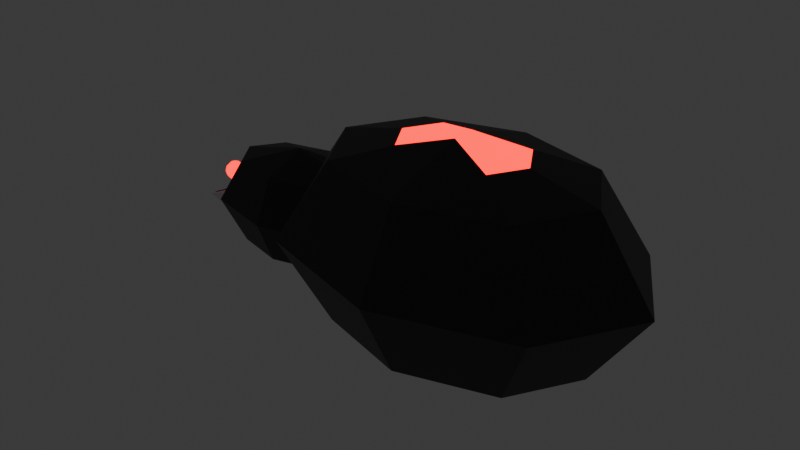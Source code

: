 # Source: Spider.blend  (saved by Blender 4.1.24; exported with 4.5.12 LTS)
import bpy
from mathutils import Matrix  # noqa: F401  (used for matrix-valued properties, if any)

bpy.ops.wm.read_factory_settings(use_empty=True)
scene = bpy.context.scene
scene.name = 'Scene'

# ---- collections
col_collection = bpy.data.collections.new('Collection'); scene.collection.children.link(col_collection)

# ---- materials (node trees are filled in below, after node groups)
mat_x = bpy.data.materials.new('Материал')
mat_x.use_transparent_shadow = False
mat_red = bpy.data.materials.new('Red')
mat_red.use_transparent_shadow = False
mat_white = bpy.data.materials.new('White')
mat_white.use_transparent_shadow = False

# ---- material node trees
mat_x.use_nodes = True; mat_x.node_tree.nodes.clear()
_N = mat_x.node_tree.nodes; _L = mat_x.node_tree.links
n0 = _N.new('ShaderNodeBsdfPrincipled'); n0.name = 'Принципиальный BSDF'; n0.location = (10, 300)
n0.inputs[0].default_value = (0.02624, 0.02624, 0.02624, 1.0)
n0.inputs[3].default_value = 1.45
n1 = _N.new('ShaderNodeOutputMaterial'); n1.name = 'Вывод материала'; n1.location = (300, 300)
_L.new(n0.outputs[0], n1.inputs[0])
n1.is_active_output = True
mat_red.use_nodes = True; mat_red.node_tree.nodes.clear()
_N = mat_red.node_tree.nodes; _L = mat_red.node_tree.links
n0 = _N.new('ShaderNodeOutputMaterial'); n0.name = 'Вывод материала'; n0.location = (638, 318)
n1 = _N.new('ShaderNodeBsdfPrincipled'); n1.name = 'Принципиальный BSDF'; n1.location = (-55, 296)
n1.inputs[0].default_value = (0.8001, 0.0, 0.0006182, 1.0)
n1.inputs[3].default_value = 1.45
n2 = _N.new('ShaderNodeAddShader'); n2.name = 'Добавляющий шейдер'; n2.location = (418, 266)
n3 = _N.new('ShaderNodeEmission'); n3.name = 'Излучение'; n3.location = (257, 148)
n3.inputs[0].default_value = (1.0, 0.0, 0.0002668, 1.0)
n3.inputs[1].default_value = 3.0
_L.new(n2.outputs[0], n0.inputs[0])
_L.new(n1.outputs[0], n2.inputs[0])
_L.new(n3.outputs[0], n2.inputs[1])
n0.is_active_output = True
mat_white.use_nodes = True; mat_white.node_tree.nodes.clear()
_N = mat_white.node_tree.nodes; _L = mat_white.node_tree.links
n0 = _N.new('ShaderNodeBsdfPrincipled'); n0.name = 'Принципиальный BSDF'; n0.location = (10, 300)
n0.inputs[3].default_value = 1.45
n1 = _N.new('ShaderNodeOutputMaterial'); n1.name = 'Вывод материала'; n1.location = (300, 300)
_L.new(n0.outputs[0], n1.inputs[0])
n1.is_active_output = True

# ---- world
world_world = bpy.data.worlds.new('World'); scene.world = world_world
world_world.use_nodes = True; world_world.node_tree.nodes.clear()
_N = world_world.node_tree.nodes; _L = world_world.node_tree.links
n0 = _N.new('ShaderNodeOutputWorld'); n0.name = 'World Output'; n0.location = (300, 300)
n1 = _N.new('ShaderNodeBackground'); n1.name = 'Background'; n1.location = (10, 300)
n1.inputs[0].default_value = (0.05088, 0.05088, 0.05088, 1.0)
_L.new(n1.outputs[0], n0.inputs[0])
n0.is_active_output = True
world_world.color = (0.05088, 0.05088, 0.05088)
world_world.use_sun_shadow = False
world_world.sun_shadow_jitter_overblur = 0.0

# ---- meshes
me_004 = bpy.data.meshes.new('Сфера.004')
me_004.from_pydata([(0.5, 0.5, 0.7071), (0.7071, 0.7071, -5.96e-08), (0.5, 0.5, -0.7071), (0.7071, -1.583e-08, 0.7071), (1.0, -1.583e-08, -5.96e-08), (0.7071, -1.583e-08, -0.7071), (0.5, -0.5, 0.7071), (0.7071, -0.7071, -5.96e-08), (0.5, -0.5, -0.7071), (1.788e-07, -0.7071, 0.7071), (1.788e-07, -1.0, -5.96e-08), (1.788e-07, -0.7071, -0.7071), (-0.5, -0.5, 0.7071), (-0.7071, -0.7071, -5.96e-08), (-0.5, -0.5, -0.7071), (1.788e-07, -1.583e-08, -1.0), (-0.7071, -1.583e-08, 0.7071), (-1.0, -1.583e-08, -5.96e-08), (-0.7071, -1.583e-08, -0.7071), (-0.5, 0.5, 0.7071), (-0.7071, 0.7071, -5.96e-08), (-0.5, 0.5, -0.7071), (1.788e-07, -1.583e-08, 1.0), (1.788e-07, 0.7071, 0.7071), (1.788e-07, 1.0, -5.96e-08), (1.788e-07, 0.7071, -0.7071), (0.78, 0.2774, 0.4314), (0.7544, 0.3196, 0.3717), (0.7451, 0.335, 0.2902), (0.7544, 0.3196, 0.2087), (0.78, 0.2774, 0.149), (0.7655, 0.2197, 0.4314), (0.7293, 0.2197, 0.3717), (0.7161, 0.2197, 0.2902), (0.7293, 0.2197, 0.2087), (0.7655, 0.2197, 0.149), (0.78, 0.1621, 0.4314), (0.7544, 0.1199, 0.3717), (0.7451, 0.1045, 0.2902), (0.7544, 0.1199, 0.2087), (0.78, 0.1621, 0.149), (0.815, 0.1382, 0.4314), (0.815, 0.07856, 0.3717), (0.815, 0.05672, 0.2902), (0.815, 0.07856, 0.2087), (0.815, 0.1382, 0.149), (0.815, 0.2197, 0.4532), (0.8499, 0.1621, 0.4314), (0.8755, 0.1199, 0.3717), (0.8849, 0.1045, 0.2902), (0.8755, 0.1199, 0.2087), (0.8499, 0.1621, 0.149), (0.815, 0.2197, 0.1272), (0.8644, 0.2197, 0.4314), (0.9006, 0.2197, 0.3717), (0.9138, 0.2197, 0.2902), (0.9006, 0.2197, 0.2087), (0.8644, 0.2197, 0.149), (0.8499, 0.2774, 0.4314), (0.8755, 0.3196, 0.3717), (0.8849, 0.335, 0.2902), (0.8755, 0.3196, 0.2087), (0.8499, 0.2774, 0.149), (0.815, 0.3012, 0.4314), (0.815, 0.3609, 0.3717), (0.815, 0.3827, 0.2902), (0.815, 0.3609, 0.2087), (0.815, 0.3012, 0.149), (0.6241, 0.5004, 0.5085), (0.6094, 0.5247, 0.4742), (0.604, 0.5336, 0.4273), (0.6094, 0.5247, 0.3804), (0.6241, 0.5004, 0.3461), (0.6158, 0.4672, 0.5085), (0.5949, 0.4672, 0.4742), (0.5873, 0.4672, 0.4273), (0.5949, 0.4672, 0.3804), (0.6158, 0.4672, 0.3461), (0.6241, 0.4341, 0.5085), (0.6094, 0.4098, 0.4742), (0.604, 0.4009, 0.4273), (0.6094, 0.4098, 0.3804), (0.6241, 0.4341, 0.3461), (0.6442, 0.4203, 0.5085), (0.6442, 0.386, 0.4742), (0.6442, 0.3734, 0.4273), (0.6442, 0.386, 0.3804), (0.6442, 0.4203, 0.3461), (0.6442, 0.4672, 0.5211), (0.6643, 0.4341, 0.5085), (0.6791, 0.4098, 0.4742), (0.6844, 0.4009, 0.4273), (0.6791, 0.4098, 0.3804), (0.6643, 0.4341, 0.3461), (0.6442, 0.4672, 0.3335), (0.6727, 0.4672, 0.5085), (0.6935, 0.4672, 0.4742), (0.7011, 0.4672, 0.4273), (0.6935, 0.4672, 0.3804), (0.6727, 0.4672, 0.3461), (0.6643, 0.5004, 0.5085), (0.6791, 0.5247, 0.4742), (0.6844, 0.5336, 0.4273), (0.6791, 0.5247, 0.3804), (0.6643, 0.5004, 0.3461), (0.6442, 0.5141, 0.5085), (0.6442, 0.5485, 0.4742), (0.6442, 0.561, 0.4273), (0.6442, 0.5485, 0.3804), (0.6442, 0.5141, 0.3461), (0.6241, -0.4703, 0.5085), (0.6094, -0.4946, 0.4742), (0.604, -0.5035, 0.4273), (0.6094, -0.4946, 0.3804), (0.6241, -0.4703, 0.3461), (0.6158, -0.4372, 0.5085), (0.5949, -0.4372, 0.4742), (0.5873, -0.4372, 0.4273), (0.5949, -0.4372, 0.3804), (0.6158, -0.4372, 0.3461), (0.6241, -0.404, 0.5085), (0.6094, -0.3797, 0.4742), (0.604, -0.3708, 0.4273), (0.6094, -0.3797, 0.3804), (0.6241, -0.404, 0.3461), (0.6442, -0.3903, 0.5085), (0.6442, -0.3559, 0.4742), (0.6442, -0.3434, 0.4273), (0.6442, -0.3559, 0.3804), (0.6442, -0.3903, 0.3461), (0.6442, -0.4372, 0.5211), (0.6643, -0.404, 0.5085), (0.6791, -0.3797, 0.4742), (0.6844, -0.3708, 0.4273), (0.6791, -0.3797, 0.3804), (0.6643, -0.404, 0.3461), (0.6442, -0.4372, 0.3335), (0.6727, -0.4372, 0.5085), (0.6935, -0.4372, 0.4742), (0.7011, -0.4372, 0.4273), (0.6935, -0.4372, 0.3804), (0.6727, -0.4372, 0.3461), (0.6643, -0.4703, 0.5085), (0.6791, -0.4946, 0.4742), (0.6844, -0.5035, 0.4273), (0.6791, -0.4946, 0.3804), (0.6643, -0.4703, 0.3461), (0.6442, -0.4841, 0.5085), (0.6442, -0.5184, 0.4742), (0.6442, -0.531, 0.4273), (0.6442, -0.5184, 0.3804), (0.6442, -0.4841, 0.3461), (0.78, -0.2473, 0.4314), (0.7544, -0.2895, 0.3717), (0.7451, -0.3049, 0.2902), (0.7544, -0.2895, 0.2087), (0.78, -0.2473, 0.149), (0.7655, -0.1897, 0.4314), (0.7293, -0.1897, 0.3717), (0.7161, -0.1897, 0.2902), (0.7293, -0.1897, 0.2087), (0.7655, -0.1897, 0.149), (0.78, -0.132, 0.4314), (0.7544, -0.08985, 0.3717), (0.7451, -0.07441, 0.2902), (0.7544, -0.08985, 0.2087), (0.78, -0.132, 0.149), (0.815, -0.1082, 0.4314), (0.815, -0.04851, 0.3717), (0.815, -0.02667, 0.2902), (0.815, -0.04851, 0.2087), (0.815, -0.1082, 0.149), (0.815, -0.1897, 0.4532), (0.8499, -0.132, 0.4314), (0.8755, -0.08985, 0.3717), (0.8849, -0.07441, 0.2902), (0.8755, -0.08985, 0.2087), (0.8499, -0.132, 0.149), (0.815, -0.1897, 0.1272), (0.8644, -0.1897, 0.4314), (0.9006, -0.1897, 0.3717), (0.9138, -0.1897, 0.2902), (0.9006, -0.1897, 0.2087), (0.8644, -0.1897, 0.149), (0.8499, -0.2473, 0.4314), (0.8755, -0.2895, 0.3717), (0.8849, -0.3049, 0.2902), (0.8755, -0.2895, 0.2087), (0.8499, -0.2473, 0.149), (0.815, -0.2712, 0.4314), (0.815, -0.3308, 0.3717), (0.815, -0.3527, 0.2902), (0.815, -0.3308, 0.2087), (0.815, -0.2712, 0.149)], [], [(25, 24, 1, 2), (23, 22, 0), (15, 25, 2), (24, 23, 0, 1), (2, 1, 4, 5), (0, 22, 3), (15, 2, 5), (1, 0, 3, 4), (5, 4, 7, 8), (3, 22, 6), (15, 5, 8), (4, 3, 6, 7), (8, 7, 10, 11), (6, 22, 9), (15, 8, 11), (7, 6, 9, 10), (10, 9, 12, 13), (11, 10, 13, 14), (9, 22, 12), (15, 11, 14), (15, 14, 18), (13, 12, 16, 17), (14, 13, 17, 18), (12, 22, 16), (15, 18, 21), (17, 16, 19, 20), (18, 17, 20, 21), (16, 22, 19), (15, 21, 25), (20, 19, 23, 24), (21, 20, 24, 25), (19, 22, 23), (67, 66, 29, 30), (65, 64, 27, 28), (63, 46, 26), (52, 67, 30), (66, 65, 28, 29), (64, 63, 26, 27), (26, 46, 31), (52, 30, 35), (29, 28, 33, 34), (27, 26, 31, 32), (30, 29, 34, 35), (28, 27, 32, 33), (52, 35, 40), (34, 33, 38, 39), (32, 31, 36, 37), (35, 34, 39, 40), (33, 32, 37, 38), (31, 46, 36), (52, 40, 45), (39, 38, 43, 44), (37, 36, 41, 42), (40, 39, 44, 45), (38, 37, 42, 43), (36, 46, 41), (52, 45, 51), (44, 43, 49, 50), (42, 41, 47, 48), (45, 44, 50, 51), (43, 42, 48, 49), (41, 46, 47), (50, 49, 55, 56), (48, 47, 53, 54), (51, 50, 56, 57), (49, 48, 54, 55), (47, 46, 53), (52, 51, 57), (54, 53, 58, 59), (57, 56, 61, 62), (55, 54, 59, 60), (53, 46, 58), (52, 57, 62), (56, 55, 60, 61), (62, 61, 66, 67), (60, 59, 64, 65), (58, 46, 63), (52, 62, 67), (61, 60, 65, 66), (59, 58, 63, 64), (109, 108, 71, 72), (107, 106, 69, 70), (105, 88, 68), (94, 109, 72), (108, 107, 70, 71), (106, 105, 68, 69), (68, 88, 73), (94, 72, 77), (71, 70, 75, 76), (69, 68, 73, 74), (72, 71, 76, 77), (70, 69, 74, 75), (94, 77, 82), (76, 75, 80, 81), (74, 73, 78, 79), (77, 76, 81, 82), (75, 74, 79, 80), (73, 88, 78), (94, 82, 87), (81, 80, 85, 86), (79, 78, 83, 84), (82, 81, 86, 87), (80, 79, 84, 85), (78, 88, 83), (94, 87, 93), (86, 85, 91, 92), (84, 83, 89, 90), (87, 86, 92, 93), (85, 84, 90, 91), (83, 88, 89), (92, 91, 97, 98), (90, 89, 95, 96), (93, 92, 98, 99), (91, 90, 96, 97), (89, 88, 95), (94, 93, 99), (96, 95, 100, 101), (99, 98, 103, 104), (97, 96, 101, 102), (95, 88, 100), (94, 99, 104), (98, 97, 102, 103), (104, 103, 108, 109), (102, 101, 106, 107), (100, 88, 105), (94, 104, 109), (103, 102, 107, 108), (101, 100, 105, 106), (151, 150, 113, 114), (149, 148, 111, 112), (147, 130, 110), (136, 151, 114), (150, 149, 112, 113), (148, 147, 110, 111), (110, 130, 115), (136, 114, 119), (113, 112, 117, 118), (111, 110, 115, 116), (114, 113, 118, 119), (112, 111, 116, 117), (136, 119, 124), (118, 117, 122, 123), (116, 115, 120, 121), (119, 118, 123, 124), (117, 116, 121, 122), (115, 130, 120), (136, 124, 129), (123, 122, 127, 128), (121, 120, 125, 126), (124, 123, 128, 129), (122, 121, 126, 127), (120, 130, 125), (136, 129, 135), (128, 127, 133, 134), (126, 125, 131, 132), (129, 128, 134, 135), (127, 126, 132, 133), (125, 130, 131), (134, 133, 139, 140), (132, 131, 137, 138), (135, 134, 140, 141), (133, 132, 138, 139), (131, 130, 137), (136, 135, 141), (138, 137, 142, 143), (141, 140, 145, 146), (139, 138, 143, 144), (137, 130, 142), (136, 141, 146), (140, 139, 144, 145), (146, 145, 150, 151), (144, 143, 148, 149), (142, 130, 147), (136, 146, 151), (145, 144, 149, 150), (143, 142, 147, 148), (193, 192, 155, 156), (191, 190, 153, 154), (189, 172, 152), (178, 193, 156), (192, 191, 154, 155), (190, 189, 152, 153), (152, 172, 157), (178, 156, 161), (155, 154, 159, 160), (153, 152, 157, 158), (156, 155, 160, 161), (154, 153, 158, 159), (178, 161, 166), (160, 159, 164, 165), (158, 157, 162, 163), (161, 160, 165, 166), (159, 158, 163, 164), (157, 172, 162), (178, 166, 171), (165, 164, 169, 170), (163, 162, 167, 168), (166, 165, 170, 171), (164, 163, 168, 169), (162, 172, 167), (178, 171, 177), (170, 169, 175, 176), (168, 167, 173, 174), (171, 170, 176, 177), (169, 168, 174, 175), (167, 172, 173), (176, 175, 181, 182), (174, 173, 179, 180), (177, 176, 182, 183), (175, 174, 180, 181), (173, 172, 179), (178, 177, 183), (180, 179, 184, 185), (183, 182, 187, 188), (181, 180, 185, 186), (179, 172, 184), (178, 183, 188), (182, 181, 186, 187), (188, 187, 192, 193), (186, 185, 190, 191), (184, 172, 189), (178, 188, 193), (187, 186, 191, 192), (185, 184, 189, 190)])
me_004.polygons.foreach_set('material_index', [0, 0, 0, 0, 0, 0, 0, 0, 0, 0, 0, 0, 0, 0, 0, 0, 0, 0, 0, 0, 0, 0, 0, 0, 0, 0, 0, 0, 0, 0, 0, 0, 1, 1, 1, 1, 1, 1, 1, 1, 1, 1, 1, 1, 1, 1, 1, 1, 1, 1, 1, 1, 1, 1, 1, 1, 1, 1, 1, 1, 1, 1, 1, 1, 1, 1, 1, 1, 1, 1, 1, 1, 1, 1, 1, 1, 1, 1, 1, 1, 1, 1, 1, 1, 1, 1, 1, 1, 1, 1, 1, 1, 1, 1, 1, 1, 1, 1, 1, 1, 1, 1, 1, 1, 1, 1, 1, 1, 1, 1, 1, 1, 1, 1, 1, 1, 1, 1, 1, 1, 1, 1, 1, 1, 1, 1, 1, 1, 1, 1, 1, 1, 1, 1, 1, 1, 1, 1, 1, 1, 1, 1, 1, 1, 1, 1, 1, 1, 1, 1, 1, 1, 1, 1, 1, 1, 1, 1, 1, 1, 1, 1, 1, 1, 1, 1, 1, 1, 1, 1, 1, 1, 1, 1, 1, 1, 1, 1, 1, 1, 1, 1, 1, 1, 1, 1, 1, 1, 1, 1, 1, 1, 1, 1, 1, 1, 1, 1, 1, 1, 1, 1, 1, 1, 1, 1, 1, 1, 1, 1, 1, 1, 1, 1, 1, 1, 1, 1, 1, 1, 1, 1, 1, 1])
_uv = me_004.uv_layers.new(name='UVКарта')
_uv.uv.foreach_set('vector', [0.75, 0.25, 0.75, 0.5, 0.625, 0.5, 0.625, 0.25, 0.75, 0.75, 0.6875, 1.0, 0.625, 0.75, 0.6875, 0.0, 0.75, 0.25, 0.625, 0.25, 0.75, 0.5, 0.75, 0.75, 0.625, 0.75, 0.625, 0.5, 0.625, 0.25, 0.625, 0.5, 0.5, 0.5, 0.5, 0.25, 0.625, 0.75, 0.5625, 1.0, 0.5, 0.75, 0.5625, 0.0, 0.625, 0.25, 0.5, 0.25, 0.625, 0.5, 0.625, 0.75, 0.5, 0.75, 0.5, 0.5, 0.5, 0.25, 0.5, 0.5, 0.375, 0.5, 0.375, 0.25, 0.5, 0.75, 0.4375, 1.0, 0.375, 0.75, 0.4375, 0.0, 0.5, 0.25, 0.375, 0.25, 0.5, 0.5, 0.5, 0.75, 0.375, 0.75, 0.375, 0.5, 0.375, 0.25, 0.375, 0.5, 0.25, 0.5, 0.25, 0.25, 0.375, 0.75, 0.3125, 1.0, 0.25, 0.75, 0.3125, 0.0, 0.375, 0.25, 0.25, 0.25, 0.375, 0.5, 0.375, 0.75, 0.25, 0.75, 0.25, 0.5, 0.25, 0.5, 0.25, 0.75, 0.125, 0.75, 0.125, 0.5, 0.25, 0.25, 0.25, 0.5, 0.125, 0.5, 0.125, 0.25, 0.25, 0.75, 0.1875, 1.0, 0.125, 0.75, 0.1875, 0.0, 0.25, 0.25, 0.125, 0.25, 0.0625, 0.0, 0.125, 0.25, 0.0, 0.25, 0.125, 0.5, 0.125, 0.75, 0.0, 0.75, 0.0, 0.5, 0.125, 0.25, 0.125, 0.5, 0.0, 0.5, 0.0, 0.25, 0.125, 0.75, 0.0625, 1.0, 0.0, 0.75, 0.9375, 0.0, 1.0, 0.25, 0.875, 0.25, 1.0, 0.5, 1.0, 0.75, 0.875, 0.75, 0.875, 0.5, 1.0, 0.25, 1.0, 0.5, 0.875, 0.5, 0.875, 0.25, 1.0, 0.75, 0.9375, 1.0, 0.875, 0.75, 0.8125, 0.0, 0.875, 0.25, 0.75, 0.25, 0.875, 0.5, 0.875, 0.75, 0.75, 0.75, 0.75, 0.5, 0.875, 0.25, 0.875, 0.5, 0.75, 0.5, 0.75, 0.25, 0.875, 0.75, 0.8125, 1.0, 0.75, 0.75, 0.75, 0.1667, 0.75, 0.3333, 0.625, 0.3333, 0.625, 0.1667, 0.75, 0.5, 0.75, 0.6667, 0.625, 0.6667, 0.625, 0.5, 0.75, 0.8333, 0.6875, 1.0, 0.625, 0.8333, 0.6875, 0.0, 0.75, 0.1667, 0.625, 0.1667, 0.75, 0.3333, 0.75, 0.5, 0.625, 0.5, 0.625, 0.3333, 0.75, 0.6667, 0.75, 0.8333, 0.625, 0.8333, 0.625, 0.6667, 0.625, 0.8333, 0.5625, 1.0, 0.5, 0.8333, 0.5625, 0.0, 0.625, 0.1667, 0.5, 0.1667, 0.625, 0.3333, 0.625, 0.5, 0.5, 0.5, 0.5, 0.3333, 0.625, 0.6667, 0.625, 0.8333, 0.5, 0.8333, 0.5, 0.6667, 0.625, 0.1667, 0.625, 0.3333, 0.5, 0.3333, 0.5, 0.1667, 0.625, 0.5, 0.625, 0.6667, 0.5, 0.6667, 0.5, 0.5, 0.4375, 0.0, 0.5, 0.1667, 0.375, 0.1667, 0.5, 0.3333, 0.5, 0.5, 0.375, 0.5, 0.375, 0.3333, 0.5, 0.6667, 0.5, 0.8333, 0.375, 0.8333, 0.375, 0.6667, 0.5, 0.1667, 0.5, 0.3333, 0.375, 0.3333, 0.375, 0.1667, 0.5, 0.5, 0.5, 0.6667, 0.375, 0.6667, 0.375, 0.5, 0.5, 0.8333, 0.4375, 1.0, 0.375, 0.8333, 0.3125, 0.0, 0.375, 0.1667, 0.25, 0.1667, 0.375, 0.3333, 0.375, 0.5, 0.25, 0.5, 0.25, 0.3333, 0.375, 0.6667, 0.375, 0.8333, 0.25, 0.8333, 0.25, 0.6667, 0.375, 0.1667, 0.375, 0.3333, 0.25, 0.3333, 0.25, 0.1667, 0.375, 0.5, 0.375, 0.6667, 0.25, 0.6667, 0.25, 0.5, 0.375, 0.8333, 0.3125, 1.0, 0.25, 0.8333, 0.1875, 0.0, 0.25, 0.1667, 0.125, 0.1667, 0.25, 0.3333, 0.25, 0.5, 0.125, 0.5, 0.125, 0.3333, 0.25, 0.6667, 0.25, 0.8333, 0.125, 0.8333, 0.125, 0.6667, 0.25, 0.1667, 0.25, 0.3333, 0.125, 0.3333, 0.125, 0.1667, 0.25, 0.5, 0.25, 0.6667, 0.125, 0.6667, 0.125, 0.5, 0.25, 0.8333, 0.1875, 1.0, 0.125, 0.8333, 0.125, 0.3333, 0.125, 0.5, 0.0, 0.5, 0.0, 0.3333, 0.125, 0.6667, 0.125, 0.8333, 0.0, 0.8333, 0.0, 0.6667, 0.125, 0.1667, 0.125, 0.3333, 0.0, 0.3333, 0.0, 0.1667, 0.125, 0.5, 0.125, 0.6667, 0.0, 0.6667, 0.0, 0.5, 0.125, 0.8333, 0.0625, 1.0, 0.0, 0.8333, 0.0625, 0.0, 0.125, 0.1667, 0.0, 0.1667, 1.0, 0.6667, 1.0, 0.8333, 0.875, 0.8333, 0.875, 0.6667, 1.0, 0.1667, 1.0, 0.3333, 0.875, 0.3333, 0.875, 0.1667, 1.0, 0.5, 1.0, 0.6667, 0.875, 0.6667, 0.875, 0.5, 1.0, 0.8333, 0.9375, 1.0, 0.875, 0.8333, 0.9375, 0.0, 1.0, 0.1667, 0.875, 0.1667, 1.0, 0.3333, 1.0, 0.5, 0.875, 0.5, 0.875, 0.3333, 0.875, 0.1667, 0.875, 0.3333, 0.75, 0.3333, 0.75, 0.1667, 0.875, 0.5, 0.875, 0.6667, 0.75, 0.6667, 0.75, 0.5, 0.875, 0.8333, 0.8125, 1.0, 0.75, 0.8333, 0.8125, 0.0, 0.875, 0.1667, 0.75, 0.1667, 0.875, 0.3333, 0.875, 0.5, 0.75, 0.5, 0.75, 0.3333, 0.875, 0.6667, 0.875, 0.8333, 0.75, 0.8333, 0.75, 0.6667, 0.75, 0.1667, 0.75, 0.3333, 0.625, 0.3333, 0.625, 0.1667, 0.75, 0.5, 0.75, 0.6667, 0.625, 0.6667, 0.625, 0.5, 0.75, 0.8333, 0.6875, 1.0, 0.625, 0.8333, 0.6875, 0.0, 0.75, 0.1667, 0.625, 0.1667, 0.75, 0.3333, 0.75, 0.5, 0.625, 0.5, 0.625, 0.3333, 0.75, 0.6667, 0.75, 0.8333, 0.625, 0.8333, 0.625, 0.6667, 0.625, 0.8333, 0.5625, 1.0, 0.5, 0.8333, 0.5625, 0.0, 0.625, 0.1667, 0.5, 0.1667, 0.625, 0.3333, 0.625, 0.5, 0.5, 0.5, 0.5, 0.3333, 0.625, 0.6667, 0.625, 0.8333, 0.5, 0.8333, 0.5, 0.6667, 0.625, 0.1667, 0.625, 0.3333, 0.5, 0.3333, 0.5, 0.1667, 0.625, 0.5, 0.625, 0.6667, 0.5, 0.6667, 0.5, 0.5, 0.4375, 0.0, 0.5, 0.1667, 0.375, 0.1667, 0.5, 0.3333, 0.5, 0.5, 0.375, 0.5, 0.375, 0.3333, 0.5, 0.6667, 0.5, 0.8333, 0.375, 0.8333, 0.375, 0.6667, 0.5, 0.1667, 0.5, 0.3333, 0.375, 0.3333, 0.375, 0.1667, 0.5, 0.5, 0.5, 0.6667, 0.375, 0.6667, 0.375, 0.5, 0.5, 0.8333, 0.4375, 1.0, 0.375, 0.8333, 0.3125, 0.0, 0.375, 0.1667, 0.25, 0.1667, 0.375, 0.3333, 0.375, 0.5, 0.25, 0.5, 0.25, 0.3333, 0.375, 0.6667, 0.375, 0.8333, 0.25, 0.8333, 0.25, 0.6667, 0.375, 0.1667, 0.375, 0.3333, 0.25, 0.3333, 0.25, 0.1667, 0.375, 0.5, 0.375, 0.6667, 0.25, 0.6667, 0.25, 0.5, 0.375, 0.8333, 0.3125, 1.0, 0.25, 0.8333, 0.1875, 0.0, 0.25, 0.1667, 0.125, 0.1667, 0.25, 0.3333, 0.25, 0.5, 0.125, 0.5, 0.125, 0.3333, 0.25, 0.6667, 0.25, 0.8333, 0.125, 0.8333, 0.125, 0.6667, 0.25, 0.1667, 0.25, 0.3333, 0.125, 0.3333, 0.125, 0.1667, 0.25, 0.5, 0.25, 0.6667, 0.125, 0.6667, 0.125, 0.5, 0.25, 0.8333, 0.1875, 1.0, 0.125, 0.8333, 0.125, 0.3333, 0.125, 0.5, 0.0, 0.5, 0.0, 0.3333, 0.125, 0.6667, 0.125, 0.8333, 0.0, 0.8333, 0.0, 0.6667, 0.125, 0.1667, 0.125, 0.3333, 0.0, 0.3333, 0.0, 0.1667, 0.125, 0.5, 0.125, 0.6667, 0.0, 0.6667, 0.0, 0.5, 0.125, 0.8333, 0.0625, 1.0, 0.0, 0.8333, 0.0625, 0.0, 0.125, 0.1667, 0.0, 0.1667, 1.0, 0.6667, 1.0, 0.8333, 0.875, 0.8333, 0.875, 0.6667, 1.0, 0.1667, 1.0, 0.3333, 0.875, 0.3333, 0.875, 0.1667, 1.0, 0.5, 1.0, 0.6667, 0.875, 0.6667, 0.875, 0.5, 1.0, 0.8333, 0.9375, 1.0, 0.875, 0.8333, 0.9375, 0.0, 1.0, 0.1667, 0.875, 0.1667, 1.0, 0.3333, 1.0, 0.5, 0.875, 0.5, 0.875, 0.3333, 0.875, 0.1667, 0.875, 0.3333, 0.75, 0.3333, 0.75, 0.1667, 0.875, 0.5, 0.875, 0.6667, 0.75, 0.6667, 0.75, 0.5, 0.875, 0.8333, 0.8125, 1.0, 0.75, 0.8333, 0.8125, 0.0, 0.875, 0.1667, 0.75, 0.1667, 0.875, 0.3333, 0.875, 0.5, 0.75, 0.5, 0.75, 0.3333, 0.875, 0.6667, 0.875, 0.8333, 0.75, 0.8333, 0.75, 0.6667, 0.75, 0.1667, 0.75, 0.3333, 0.625, 0.3333, 0.625, 0.1667, 0.75, 0.5, 0.75, 0.6667, 0.625, 0.6667, 0.625, 0.5, 0.75, 0.8333, 0.6875, 1.0, 0.625, 0.8333, 0.6875, 0.0, 0.75, 0.1667, 0.625, 0.1667, 0.75, 0.3333, 0.75, 0.5, 0.625, 0.5, 0.625, 0.3333, 0.75, 0.6667, 0.75, 0.8333, 0.625, 0.8333, 0.625, 0.6667, 0.625, 0.8333, 0.5625, 1.0, 0.5, 0.8333, 0.5625, 0.0, 0.625, 0.1667, 0.5, 0.1667, 0.625, 0.3333, 0.625, 0.5, 0.5, 0.5, 0.5, 0.3333, 0.625, 0.6667, 0.625, 0.8333, 0.5, 0.8333, 0.5, 0.6667, 0.625, 0.1667, 0.625, 0.3333, 0.5, 0.3333, 0.5, 0.1667, 0.625, 0.5, 0.625, 0.6667, 0.5, 0.6667, 0.5, 0.5, 0.4375, 0.0, 0.5, 0.1667, 0.375, 0.1667, 0.5, 0.3333, 0.5, 0.5, 0.375, 0.5, 0.375, 0.3333, 0.5, 0.6667, 0.5, 0.8333, 0.375, 0.8333, 0.375, 0.6667, 0.5, 0.1667, 0.5, 0.3333, 0.375, 0.3333, 0.375, 0.1667, 0.5, 0.5, 0.5, 0.6667, 0.375, 0.6667, 0.375, 0.5, 0.5, 0.8333, 0.4375, 1.0, 0.375, 0.8333, 0.3125, 0.0, 0.375, 0.1667, 0.25, 0.1667, 0.375, 0.3333, 0.375, 0.5, 0.25, 0.5, 0.25, 0.3333, 0.375, 0.6667, 0.375, 0.8333, 0.25, 0.8333, 0.25, 0.6667, 0.375, 0.1667, 0.375, 0.3333, 0.25, 0.3333, 0.25, 0.1667, 0.375, 0.5, 0.375, 0.6667, 0.25, 0.6667, 0.25, 0.5, 0.375, 0.8333, 0.3125, 1.0, 0.25, 0.8333, 0.1875, 0.0, 0.25, 0.1667, 0.125, 0.1667, 0.25, 0.3333, 0.25, 0.5, 0.125, 0.5, 0.125, 0.3333, 0.25, 0.6667, 0.25, 0.8333, 0.125, 0.8333, 0.125, 0.6667, 0.25, 0.1667, 0.25, 0.3333, 0.125, 0.3333, 0.125, 0.1667, 0.25, 0.5, 0.25, 0.6667, 0.125, 0.6667, 0.125, 0.5, 0.25, 0.8333, 0.1875, 1.0, 0.125, 0.8333, 0.125, 0.3333, 0.125, 0.5, 0.0, 0.5, 0.0, 0.3333, 0.125, 0.6667, 0.125, 0.8333, 0.0, 0.8333, 0.0, 0.6667, 0.125, 0.1667, 0.125, 0.3333, 0.0, 0.3333, 0.0, 0.1667, 0.125, 0.5, 0.125, 0.6667, 0.0, 0.6667, 0.0, 0.5, 0.125, 0.8333, 0.0625, 1.0, 0.0, 0.8333, 0.0625, 0.0, 0.125, 0.1667, 0.0, 0.1667, 1.0, 0.6667, 1.0, 0.8333, 0.875, 0.8333, 0.875, 0.6667, 1.0, 0.1667, 1.0, 0.3333, 0.875, 0.3333, 0.875, 0.1667, 1.0, 0.5, 1.0, 0.6667, 0.875, 0.6667, 0.875, 0.5, 1.0, 0.8333, 0.9375, 1.0, 0.875, 0.8333, 0.9375, 0.0, 1.0, 0.1667, 0.875, 0.1667, 1.0, 0.3333, 1.0, 0.5, 0.875, 0.5, 0.875, 0.3333, 0.875, 0.1667, 0.875, 0.3333, 0.75, 0.3333, 0.75, 0.1667, 0.875, 0.5, 0.875, 0.6667, 0.75, 0.6667, 0.75, 0.5, 0.875, 0.8333, 0.8125, 1.0, 0.75, 0.8333, 0.8125, 0.0, 0.875, 0.1667, 0.75, 0.1667, 0.875, 0.3333, 0.875, 0.5, 0.75, 0.5, 0.75, 0.3333, 0.875, 0.6667, 0.875, 0.8333, 0.75, 0.8333, 0.75, 0.6667, 0.75, 0.1667, 0.75, 0.3333, 0.625, 0.3333, 0.625, 0.1667, 0.75, 0.5, 0.75, 0.6667, 0.625, 0.6667, 0.625, 0.5, 0.75, 0.8333, 0.6875, 1.0, 0.625, 0.8333, 0.6875, 0.0, 0.75, 0.1667, 0.625, 0.1667, 0.75, 0.3333, 0.75, 0.5, 0.625, 0.5, 0.625, 0.3333, 0.75, 0.6667, 0.75, 0.8333, 0.625, 0.8333, 0.625, 0.6667, 0.625, 0.8333, 0.5625, 1.0, 0.5, 0.8333, 0.5625, 0.0, 0.625, 0.1667, 0.5, 0.1667, 0.625, 0.3333, 0.625, 0.5, 0.5, 0.5, 0.5, 0.3333, 0.625, 0.6667, 0.625, 0.8333, 0.5, 0.8333, 0.5, 0.6667, 0.625, 0.1667, 0.625, 0.3333, 0.5, 0.3333, 0.5, 0.1667, 0.625, 0.5, 0.625, 0.6667, 0.5, 0.6667, 0.5, 0.5, 0.4375, 0.0, 0.5, 0.1667, 0.375, 0.1667, 0.5, 0.3333, 0.5, 0.5, 0.375, 0.5, 0.375, 0.3333, 0.5, 0.6667, 0.5, 0.8333, 0.375, 0.8333, 0.375, 0.6667, 0.5, 0.1667, 0.5, 0.3333, 0.375, 0.3333, 0.375, 0.1667, 0.5, 0.5, 0.5, 0.6667, 0.375, 0.6667, 0.375, 0.5, 0.5, 0.8333, 0.4375, 1.0, 0.375, 0.8333, 0.3125, 0.0, 0.375, 0.1667, 0.25, 0.1667, 0.375, 0.3333, 0.375, 0.5, 0.25, 0.5, 0.25, 0.3333, 0.375, 0.6667, 0.375, 0.8333, 0.25, 0.8333, 0.25, 0.6667, 0.375, 0.1667, 0.375, 0.3333, 0.25, 0.3333, 0.25, 0.1667, 0.375, 0.5, 0.375, 0.6667, 0.25, 0.6667, 0.25, 0.5, 0.375, 0.8333, 0.3125, 1.0, 0.25, 0.8333, 0.1875, 0.0, 0.25, 0.1667, 0.125, 0.1667, 0.25, 0.3333, 0.25, 0.5, 0.125, 0.5, 0.125, 0.3333, 0.25, 0.6667, 0.25, 0.8333, 0.125, 0.8333, 0.125, 0.6667, 0.25, 0.1667, 0.25, 0.3333, 0.125, 0.3333, 0.125, 0.1667, 0.25, 0.5, 0.25, 0.6667, 0.125, 0.6667, 0.125, 0.5, 0.25, 0.8333, 0.1875, 1.0, 0.125, 0.8333, 0.125, 0.3333, 0.125, 0.5, 0.0, 0.5, 0.0, 0.3333, 0.125, 0.6667, 0.125, 0.8333, 0.0, 0.8333, 0.0, 0.6667, 0.125, 0.1667, 0.125, 0.3333, 0.0, 0.3333, 0.0, 0.1667, 0.125, 0.5, 0.125, 0.6667, 0.0, 0.6667, 0.0, 0.5, 0.125, 0.8333, 0.0625, 1.0, 0.0, 0.8333, 0.0625, 0.0, 0.125, 0.1667, 0.0, 0.1667, 1.0, 0.6667, 1.0, 0.8333, 0.875, 0.8333, 0.875, 0.6667, 1.0, 0.1667, 1.0, 0.3333, 0.875, 0.3333, 0.875, 0.1667, 1.0, 0.5, 1.0, 0.6667, 0.875, 0.6667, 0.875, 0.5, 1.0, 0.8333, 0.9375, 1.0, 0.875, 0.8333, 0.9375, 0.0, 1.0, 0.1667, 0.875, 0.1667, 1.0, 0.3333, 1.0, 0.5, 0.875, 0.5, 0.875, 0.3333, 0.875, 0.1667, 0.875, 0.3333, 0.75, 0.3333, 0.75, 0.1667, 0.875, 0.5, 0.875, 0.6667, 0.75, 0.6667, 0.75, 0.5, 0.875, 0.8333, 0.8125, 1.0, 0.75, 0.8333, 0.8125, 0.0, 0.875, 0.1667, 0.75, 0.1667, 0.875, 0.3333, 0.875, 0.5, 0.75, 0.5, 0.75, 0.3333, 0.875, 0.6667, 0.875, 0.8333, 0.75, 0.8333, 0.75, 0.6667])
me_004.materials.append(mat_x)
me_004.materials.append(mat_red)
me_004.materials.append(mat_white)
me_004.update()
me_002 = bpy.data.meshes.new('Сфера.002')
me_002.from_pydata([(0.5148, 0.2226, -0.2584), (-0.2075, 0.1423, -0.1221), (-0.1429, 0.1423, 0.2527), (-0.2075, -0.2474, -0.1221), (-0.1429, -0.2474, 0.2527), (0.186, -0.01238, -0.00286)], [], [(0, 5, 4, 3), (3, 4, 2, 1), (1, 2, 0), (0, 3, 1), (4, 5, 0, 2)])
me_002.polygons.foreach_set('material_index', [2, 2, 2, 2, 2])
_uv = me_002.uv_layers.new(name='UVКарта')
_uv.uv.foreach_set('vector', [0.625, 0.25, 0.625, 0.375, 0.625, 0.5, 0.375, 0.5, 0.375, 0.5, 0.625, 0.5, 0.625, 0.75, 0.375, 0.75, 0.375, 0.75, 0.625, 0.75, 0.375, 1.0, 0.125, 0.5, 0.375, 0.5, 0.375, 0.75, 0.625, 0.5, 0.75, 0.625, 0.875, 0.75, 0.625, 0.75])
me_002.materials.append(mat_x)
me_002.materials.append(mat_red)
me_002.materials.append(mat_white)
me_002.update()
me_003 = bpy.data.meshes.new('Сфера.003')
me_003.from_pydata([(0.5148, -0.2226, -0.2584), (-0.2075, -0.1423, -0.1221), (-0.1429, -0.1423, 0.2527), (-0.2075, 0.2474, -0.1221), (-0.1429, 0.2474, 0.2527), (0.186, 0.01238, -0.00286)], [], [(0, 5, 4, 3), (3, 4, 2, 1), (1, 2, 0), (0, 3, 1), (4, 5, 0, 2)])
me_003.polygons.foreach_set('material_index', [2, 2, 0, 2, 2])
_uv = me_003.uv_layers.new(name='UVКарта')
_uv.uv.foreach_set('vector', [0.625, 0.25, 0.625, 0.375, 0.625, 0.5, 0.375, 0.5, 0.375, 0.5, 0.625, 0.5, 0.625, 0.75, 0.375, 0.75, 0.375, 0.75, 0.625, 0.75, 0.375, 1.0, 0.125, 0.5, 0.375, 0.5, 0.375, 0.75, 0.625, 0.5, 0.75, 0.625, 0.875, 0.75, 0.625, 0.75])
me_003.materials.append(mat_x)
me_003.materials.append(mat_red)
me_003.materials.append(mat_white)
me_003.update()
me_005 = bpy.data.meshes.new('Сфера.005')
me_005.from_pydata([(-0.9438, 1.101, 1.61), (-1.335, 1.557, 0.3047), (-0.9438, 1.101, -1.001), (-1.335, 5.409e-12, 1.61), (-1.888, 5.409e-12, 0.3047), (-1.335, 5.409e-12, -1.001), (-0.9438, -1.101, 1.61), (-1.335, -1.557, 0.3047), (-0.9438, -1.101, -1.001), (1.421e-14, -1.557, 1.61), (1.421e-14, -2.201, 0.3047), (1.421e-14, -1.557, -1.001), (0.9438, -1.101, 1.61), (1.335, -1.557, 0.3047), (0.9438, -1.101, -1.001), (1.421e-14, 5.409e-12, -1.541), (1.335, 5.409e-12, 1.61), (1.888, 5.409e-12, 0.3047), (1.335, 5.409e-12, -1.001), (0.9438, 1.101, 1.61), (1.335, 1.557, 0.3047), (0.9438, 1.101, -1.001), (1.421e-14, 5.409e-12, 2.151), (1.421e-14, 1.557, 1.61), (1.421e-14, 2.201, 0.3047), (1.421e-14, 1.557, -1.001), (-0.4719, 0.5503, 1.88), (1.421e-14, 0.1892, 2.085), (1.421e-14, -0.2058, 2.079), (0.6674, 5.409e-12, 1.88), (-0.6674, 5.409e-12, 1.88), (0.4719, -0.5503, 1.88), (0.4719, 0.5503, 1.88), (-0.4719, -0.5503, 1.88)], [], [(25, 24, 1, 2), (23, 27, 26, 0), (15, 25, 2), (24, 23, 0, 1), (2, 1, 4, 5), (0, 26, 30, 3), (15, 2, 5), (1, 0, 3, 4), (5, 4, 7, 8), (3, 30, 33, 6), (15, 5, 8), (4, 3, 6, 7), (8, 7, 10, 11), (6, 33, 28, 9), (15, 8, 11), (7, 6, 9, 10), (11, 10, 13, 14), (9, 28, 31, 12), (15, 11, 14), (10, 9, 12, 13), (13, 12, 16, 17), (14, 13, 17, 18), (12, 31, 29, 16), (15, 14, 18), (15, 18, 21), (17, 16, 19, 20), (18, 17, 20, 21), (16, 29, 32, 19), (15, 21, 25), (20, 19, 23, 24), (21, 20, 24, 25), (19, 32, 27, 23), (29, 31, 22), (33, 30, 22), (28, 33, 22), (32, 29, 22), (31, 28, 22), (30, 26, 22), (27, 32, 22), (26, 27, 22)])
me_005.polygons.foreach_set('material_index', [0, 0, 0, 0, 0, 0, 0, 0, 0, 0, 0, 0, 0, 0, 0, 0, 0, 0, 0, 0, 0, 0, 0, 0, 0, 0, 0, 0, 0, 0, 0, 0, 1, 1, 1, 1, 1, 1, 1, 1])
_uv = me_005.uv_layers.new(name='UVКарта')
_uv.uv.foreach_set('vector', [0.75, 0.25, 0.75, 0.5, 0.625, 0.5, 0.625, 0.25, 0.75, 0.75, 0.6951, 0.9696, 0.6562, 0.875, 0.625, 0.75, 0.6875, 0.0, 0.75, 0.25, 0.625, 0.25, 0.75, 0.5, 0.75, 0.75, 0.625, 0.75, 0.625, 0.5, 0.625, 0.25, 0.625, 0.5, 0.5, 0.5, 0.5, 0.25, 0.625, 0.75, 0.5938, 0.875, 0.5312, 0.875, 0.5, 0.75, 0.5625, 0.0, 0.625, 0.25, 0.5, 0.25, 0.625, 0.5, 0.625, 0.75, 0.5, 0.75, 0.5, 0.5, 0.5, 0.25, 0.5, 0.5, 0.375, 0.5, 0.375, 0.25, 0.5, 0.75, 0.4688, 0.875, 0.4062, 0.875, 0.375, 0.75, 0.4375, 0.0, 0.5, 0.25, 0.375, 0.25, 0.5, 0.5, 0.5, 0.75, 0.375, 0.75, 0.375, 0.5, 0.375, 0.25, 0.375, 0.5, 0.25, 0.5, 0.25, 0.25, 0.375, 0.75, 0.3438, 0.875, 0.3042, 0.9669, 0.25, 0.75, 0.3125, 0.0, 0.375, 0.25, 0.25, 0.25, 0.375, 0.5, 0.375, 0.75, 0.25, 0.75, 0.25, 0.5, 0.25, 0.25, 0.25, 0.5, 0.125, 0.5, 0.125, 0.25, 0.25, 0.75, 0.1958, 0.9669, 0.1562, 0.875, 0.125, 0.75, 0.1875, 0.0, 0.25, 0.25, 0.125, 0.25, 0.25, 0.5, 0.25, 0.75, 0.125, 0.75, 0.125, 0.5, 0.125, 0.5, 0.125, 0.75, 0.0, 0.75, 0.0, 0.5, 0.125, 0.25, 0.125, 0.5, 0.0, 0.5, 0.0, 0.25, 0.125, 0.75, 0.09375, 0.875, 0.03125, 0.875, 0.0, 0.75, 0.0625, 0.0, 0.125, 0.25, 0.0, 0.25, 0.9375, 0.0, 1.0, 0.25, 0.875, 0.25, 1.0, 0.5, 1.0, 0.75, 0.875, 0.75, 0.875, 0.5, 1.0, 0.25, 1.0, 0.5, 0.875, 0.5, 0.875, 0.25, 1.0, 0.75, 0.9688, 0.875, 0.9062, 0.875, 0.875, 0.75, 0.8125, 0.0, 0.875, 0.25, 0.75, 0.25, 0.875, 0.5, 0.875, 0.75, 0.75, 0.75, 0.75, 0.5, 0.875, 0.25, 0.875, 0.5, 0.75, 0.5, 0.75, 0.25, 0.875, 0.75, 0.8438, 0.875, 0.8049, 0.9696, 0.75, 0.75, 0.03125, 0.875, 0.09375, 0.875, 0.0625, 1.0, 0.4062, 0.875, 0.4688, 0.875, 0.4375, 1.0, 0.3042, 0.9669, 0.3438, 0.875, 0.3125, 1.0, 0.9062, 0.875, 0.9688, 0.875, 0.9375, 1.0, 0.1562, 0.875, 0.1958, 0.9669, 0.1875, 1.0, 0.5312, 0.875, 0.5938, 0.875, 0.5625, 1.0, 0.8049, 0.9696, 0.8438, 0.875, 0.8125, 1.0, 0.6562, 0.875, 0.6951, 0.9696, 0.6875, 1.0])
me_005.materials.append(mat_x)
me_005.materials.append(mat_red)
me_005.materials.append(mat_white)
me_005.update()

# ---- objects
ob_abdomen_col = bpy.data.objects.new('abdomen-col', me_004)
ob_fang_1 = bpy.data.objects.new('fang-1', me_002)
ob_fang_2 = bpy.data.objects.new('fang-2', me_003)
ob_bodi_col = bpy.data.objects.new('bodi-col', me_005)

# ---- transforms, parenting, visibility, modifiers, constraints
ob_abdomen_col.location = (-2.0, 1.024e-08, 4.47e-08)
ob_abdomen_col.scale = (-1.03, 0.6248, 0.6248)
_vg = ob_abdomen_col.vertex_groups.new(name='Кость')
for _i, _w in zip([0, 1, 2, 3, 4, 5, 6, 7, 8, 9, 10, 11, 12, 13, 14, 15, 16, 17, 18, 19, 20, 21, 22, 23, 24, 25, 26, 27, 28, 29, 30, 31, 32, 33, 34, 35, 36, 37, 38, 39, 40, 41, 42, 43, 44, 45, 46, 47, 48, 49, 50, 51, 52, 53, 54, 55, 56, 57, 58, 59, 60, 61, 62, 63, 64, 65, 66, 67, 70, 71, 72, 73, 74, 75, 76, 77, 78, 79, 80, 81, 82, 83, 84, 85, 86, 87, 88, 89, 90, 91, 92, 93, 94, 95, 96, 97, 98, 99, 102, 103, 104, 108, 109, 110, 111, 112, 113, 114, 115, 116, 117, 118, 119, 120, 121, 122, 123, 124, 125, 126, 127, 128, 129, 130, 131, 132, 133, 134, 135, 136, 137, 138, 139, 140, 141, 142, 143, 144, 145, 146, 147, 148, 149, 150, 151, 152, 153, 154, 155, 156, 157, 158, 159, 160, 161, 162, 163, 164, 165, 166, 167, 168, 169, 170, 171, 172, 173, 174, 175, 176, 177, 178, 179, 180, 181, 182, 183, 184, 185, 186, 187, 188, 189, 190, 191, 192, 193], [0.001832, 0.001127, 0.0003408, 0.0002121, 0.0009737, 0.0003913, 0.0, 7.887e-05, 3.197e-07, 3.056e-07, 0.0002208, 7.186e-05, 7.324e-07, 0.0, 9.366e-07, 0.0, 0.002208, 0.0, 0.06568, 0.0001742, 0.0, 0.0001843, 1.008e-06, 8.029e-05, 2.72e-05, 5.222e-06, 0.0, 0.0, 0.0, 0.0, 0.0, 0.0, 0.0, 0.0, 0.0, 0.0, 0.0, 0.0, 0.0, 0.0, 0.0, 0.0, 0.0, 0.0, 0.0, 0.0, 0.0, 0.0, 0.0, 0.0, 0.0, 0.0, 0.0, 0.0, 0.0, 0.0, 0.0, 0.0, 0.0, 0.0, 0.0, 0.0, 0.0, 0.0, 0.0, 0.0, 0.0, 0.0, 0.0, 0.0, 0.0, 0.0, 0.0, 0.0, 0.0, 0.0, 0.0, 0.0, 0.0, 0.0, 0.0, 0.0, 0.0, 0.0, 0.0, 0.0, 0.0, 0.0, 0.0, 0.0, 0.0, 0.0, 0.0, 0.0, 0.0, 0.0, 0.0, 0.0, 0.0, 0.0, 0.0, 0.0, 0.0, 0.0, 0.0, 0.0, 0.0, 0.0, 0.0, 0.0, 0.0, 0.0, 0.0, 0.0, 0.0, 0.0, 0.0, 0.0, 0.0, 0.0, 0.0, 0.0, 0.0, 0.0, 0.0, 0.0, 0.0, 0.0, 0.0, 0.0, 0.0, 0.0, 0.0, 0.0, 0.0, 0.0, 0.0, 0.0, 0.0, 0.0, 0.0, 0.0, 0.0, 0.0, 0.0, 0.0, 0.0, 0.0, 0.0, 0.0, 0.0, 0.0, 0.0, 0.0, 0.0, 0.0, 0.0, 0.0, 0.0, 0.0, 0.0, 0.0, 0.0, 0.0, 0.0, 0.0, 0.0, 0.0, 0.0, 0.0, 0.0, 0.0, 0.0, 0.0, 0.0, 0.0, 0.0, 0.0, 0.0, 0.0, 0.0, 0.0, 0.0, 0.0, 0.0, 0.0, 0.0]): _vg.add([_i], _w, 'REPLACE')
_vg = ob_abdomen_col.vertex_groups.new(name='Кость.001')
for _i, _w in zip([0, 1, 2, 3, 4, 5, 6, 7, 8, 9, 10, 11, 12, 13, 14, 15, 16, 17, 18, 19, 20, 21, 22, 23, 24, 25, 26, 27, 28, 29, 30, 31, 32, 33, 34, 35, 36, 37, 38, 39, 40, 41, 42, 43, 44, 45, 46, 47, 48, 49, 50, 51, 52, 53, 54, 55, 56, 57, 58, 59, 60, 61, 62, 63, 64, 65, 66, 67, 68, 69, 70, 71, 72, 73, 74, 75, 76, 77, 78, 79, 80, 81, 82, 83, 84, 85, 86, 87, 88, 89, 90, 91, 92, 93, 94, 95, 96, 97, 98, 99, 100, 101, 102, 103, 104, 105, 106, 107, 108, 109, 110, 111, 112, 113, 114, 115, 116, 117, 118, 119, 120, 121, 122, 123, 124, 125, 126, 127, 128, 129, 130, 131, 132, 133, 134, 135, 136, 137, 138, 139, 140, 141, 142, 143, 144, 145, 146, 147, 148, 149, 150, 151, 152, 153, 154, 155, 156, 157, 158, 159, 160, 161, 162, 163, 164, 165, 166, 167, 168, 169, 170, 171, 172, 173, 174, 175, 176, 177, 178, 179, 180, 181, 182, 183, 184, 185, 186, 187, 188, 189, 190, 191, 192, 193], [0.999, 0.9998, 1.0, 1.0, 0.9875, 0.9959, 0.9995, 1.0, 0.9997, 1.0, 1.0, 1.0, 0.9749, 0.993, 1.0, 1.0, 0.9995, 1.0, 0.9941, 1.0, 0.9996, 1.0, 1.0, 1.0, 0.9919, 1.0, 0.9998, 1.0, 1.0, 0.9994, 1.0, 0.998, 1.0, 0.9996, 0.9999, 1.0, 0.9996, 1.0, 1.0, 0.9999, 1.0, 0.9999, 1.0, 1.0, 1.0, 1.0, 0.999, 1.0, 1.0, 1.0, 1.0, 1.0, 1.0, 0.9851, 0.9996, 0.9999, 0.9998, 1.0, 0.9973, 1.0, 1.0, 1.0, 1.0, 0.9991, 0.9763, 0.999, 1.0, 1.0, 0.9841, 1.0, 0.9999, 0.9999, 1.0, 0.9977, 1.0, 1.0, 1.0, 1.0, 0.9971, 1.0, 1.0, 1.0, 1.0, 1.0, 1.0, 1.0, 1.0, 1.0, 0.9975, 0.9993, 0.9998, 1.0, 1.0, 1.0, 1.0, 0.986, 0.9976, 1.0, 1.0, 1.0, 1.0, 1.0, 1.0, 1.0, 1.0, 0.9999, 1.0, 0.9998, 0.9999, 1.0, 1.0, 1.0, 0.9792, 0.9862, 0.994, 1.0, 0.9959, 0.9903, 0.9783, 0.9958, 1.0, 0.9961, 0.9935, 0.9943, 0.9993, 1.0, 1.0, 0.9961, 0.9998, 0.9997, 1.0, 1.0, 1.0, 1.0, 1.0, 1.0, 0.999, 1.0, 1.0, 1.0, 1.0, 1.0, 1.0, 1.0, 1.0, 1.0, 0.9998, 1.0, 1.0, 1.0, 1.0, 0.997, 1.0, 1.0, 0.9999, 0.9989, 1.0, 1.0, 0.9955, 0.9978, 0.9997, 1.0, 1.0, 0.998, 1.0, 1.0, 1.0, 1.0, 1.0, 0.9999, 1.0, 1.0, 1.0, 1.0, 1.0, 1.0, 1.0, 1.0, 0.9978, 1.0, 1.0, 1.0, 0.9999, 0.9997, 1.0, 0.9999, 1.0, 1.0, 1.0, 1.0, 1.0, 1.0, 1.0, 1.0]): _vg.add([_i], _w, 'REPLACE')
_vg = ob_abdomen_col.vertex_groups.new(name='Кость.002')
for _i, _w in zip([0, 1, 2, 3, 4, 5, 6, 7, 8, 9, 10, 11, 12, 13, 14, 15, 16, 17, 18, 19, 20, 21, 22, 23, 24, 25, 26, 27, 28, 29, 30, 31, 32, 33, 34, 35, 36, 37, 38, 39, 40, 41, 42, 43, 44, 45, 46, 47, 48, 49, 50, 51, 52, 53, 54, 55, 56, 57, 58, 59, 60, 61, 62, 63, 64, 65, 66, 67, 68, 69, 70, 71, 72, 73, 74, 75, 76, 77, 78, 79, 80, 81, 82, 83, 84, 85, 86, 87, 88, 89, 90, 91, 92, 93, 94, 95, 96, 97, 98, 99, 100, 101, 102, 103, 104, 105, 106, 107, 108, 109, 110, 111, 112, 113, 114, 115, 116, 117, 118, 119, 120, 121, 122, 123, 124, 125, 126, 127, 128, 129, 130, 131, 132, 133, 134, 135, 136, 137, 138, 139, 140, 141, 142, 143, 144, 145, 146, 147, 148, 149, 150, 151, 152, 153, 154, 155, 156, 157, 158, 159, 160, 161, 162, 163, 164, 165, 166, 167, 168, 169, 170, 171, 172, 173, 174, 175, 176, 177, 178, 179, 180, 181, 182, 183, 184, 185, 186, 187, 188, 189, 190, 191, 192, 193], [1.909e-17, 0.0, 1.127e-14, 2.669e-12, 0.002574, 2.59e-09, 0.0, 8.093e-08, 8.371e-06, 0.0, 0.003097, 1.251e-13, 2.027e-07, 2.436e-05, 8.128e-09, 4.922e-16, 1.352e-06, 3.402e-06, 5.836e-05, 3.279e-11, 4.67e-09, 1.02e-10, 0.0, 0.0, 0.0, 0.0, 1.576e-10, 1.337e-05, 4.617e-05, 2.107e-10, 1.109e-07, 3.845e-15, 1.734e-12, 8.541e-07, 2.988e-05, 2.027e-05, 1.026e-11, 8.691e-09, 7.252e-07, 4.822e-06, 5.161e-06, 3.797e-11, 2.406e-09, 2.403e-09, 4.63e-08, 6.637e-07, 0.0, 1.18e-09, 0.0, 2.16e-10, 2.515e-10, 1.09e-08, 2.151e-06, 6.014e-07, 2.826e-05, 0.0, 1.312e-09, 4.755e-08, 0.0001224, 0.0, 7.513e-08, 1.914e-07, 7.037e-07, 1.029e-06, 8.837e-06, 1.507e-09, 1.105e-07, 1.036e-11, 0.0, 9.377e-11, 0.0, 1.868e-13, 2.74e-14, 0.0, 3.779e-14, 1.339e-10, 2.348e-10, 1.452e-12, 6.306e-15, 4.626e-12, 1.136e-11, 5.754e-13, 5.902e-16, 4.553e-14, 1.235e-13, 1.034e-13, 2.131e-15, 1.931e-17, 1.427e-16, 4.177e-17, 8.184e-11, 9.329e-14, 1.499e-18, 2.383e-21, 9.875e-15, 1.027e-14, 0.0, 6.495e-11, 0.0, 1.357e-16, 0.0001515, 1.873e-05, 3.684e-06, 3.771e-09, 0.0, 6.68e-06, 0.009968, 6.634e-06, 1.723e-10, 0.0, 0.0, 0.0, 0.0, 0.0, 0.0, 0.0, 0.0, 0.0, 0.0, 0.0, 0.0, 0.0, 0.0, 0.0, 0.0, 0.0, 0.0, 0.0, 0.0, 0.0, 0.0, 0.0, 0.0, 0.0, 0.0, 0.0, 0.0, 0.0, 0.0, 0.0, 0.0, 0.0, 0.0, 0.0, 0.0, 0.0, 0.0, 0.0, 0.0, 0.0, 0.0, 0.0, 0.0, 0.0, 0.0, 2.335e-07, 6.109e-06, 1.499e-14, 2.171e-08, 0.0009173, 0.00112, 0.0003933, 2.912e-16, 1.416e-08, 1.075e-05, 0.0003108, 0.0003537, 1.194e-14, 3.497e-10, 1.924e-07, 3.469e-06, 3.296e-05, 0.0, 0.0, 1.711e-11, 9.088e-08, 4.037e-09, 1.348e-05, 1.71e-05, 0.0, 0.0, 1.099e-09, 1.671e-08, 2.685e-05, 2.528e-14, 1.277e-07, 0.0, 4.098e-08, 6.308e-06, 1.848e-11, 2.177e-11, 1.081e-08, 2.25e-09, 5.452e-07]): _vg.add([_i], _w, 'REPLACE')
_vg = ob_abdomen_col.vertex_groups.new(name='fang-1')
for _i, _w in zip([0, 1, 2, 3, 4, 5, 6, 7, 8, 9, 10, 11, 12, 13, 14, 15, 16, 17, 18, 19, 20, 21, 22, 23, 24, 25, 26, 27, 28, 29, 30, 31, 32, 33, 34, 35, 36, 37, 38, 39, 40, 41, 42, 43, 44, 45, 46, 47, 49, 50, 51, 52, 55, 56, 57, 58, 60, 61, 62, 63, 64, 65, 66, 67, 68, 69, 70, 71, 72, 73, 74, 75, 76, 77, 78, 79, 80, 81, 82, 83, 84, 85, 86, 87, 88, 89, 91, 92, 93, 94, 98, 99, 100, 102, 103, 104, 105, 106, 107, 108, 109, 110, 111, 112, 113, 114, 115, 116, 117, 118, 119, 120, 121, 122, 124, 125, 126, 127, 128, 129, 130, 131, 132, 133, 134, 135, 136, 137, 138, 139, 140, 141, 142, 143, 144, 145, 146, 147, 148, 149, 150, 151, 152, 153, 154, 155, 156, 157, 158, 159, 160, 161, 162, 163, 164, 166, 167, 168, 169, 170, 171, 172, 173, 174, 175, 176, 177, 178, 179, 180, 181, 182, 183, 184, 185, 186, 187, 188, 189, 190, 191, 192, 193], [2.967e-09, 0.0, 8.688e-11, 0.0, 3.343e-05, 0.0, 0.0, 0.0, 7.252e-05, 1.193e-10, 0.0, 4.868e-08, 0.0, 9.225e-09, 0.0, 1.479e-07, 8.509e-08, 1.477e-08, 8.948e-11, 5.984e-06, 1.292e-14, 9.559e-12, 6.365e-05, 0.0, 1.459e-12, 9.027e-16, 0.0, 0.0, 0.0, 0.0, 0.0, 0.0, 0.0, 0.0, 0.0, 0.0, 0.0, 0.0, 0.0, 0.0, 0.0, 0.0, 0.0, 0.0, 0.0, 0.0, 0.0, 0.0, 0.0, 0.0, 0.0, 0.0, 0.0, 0.0, 0.0, 0.0, 0.0, 0.0, 0.0, 0.0, 0.0, 0.0, 0.0, 0.0, 0.0, 0.0, 0.0, 0.0, 0.0, 0.0, 0.0, 0.0, 0.0, 0.0, 0.0, 0.0, 0.0, 0.0, 0.0, 0.0, 0.0, 0.0, 0.0, 0.0, 0.0, 0.0, 0.0, 0.0, 0.0, 0.0, 0.0, 0.0, 0.0, 0.0, 0.0, 0.0, 0.0, 0.0, 0.0, 0.0, 0.0, 0.0, 0.0, 0.0, 0.0, 0.0, 0.0, 0.0, 0.0, 0.0, 0.0, 0.0, 0.0, 0.0, 0.0, 0.0, 0.0, 0.0, 0.0, 0.0, 0.0, 0.0, 0.0, 0.0, 0.0, 0.0, 0.0, 0.0, 0.0, 0.0, 0.0, 0.0, 0.0, 0.0, 0.0, 0.0, 0.0, 0.0, 0.0, 0.0, 0.0, 0.0, 0.0, 0.0, 0.0, 0.0, 0.0, 0.0, 0.0, 0.0, 0.0, 0.0, 0.0, 0.0, 0.0, 0.0, 0.0, 0.0, 0.0, 0.0, 0.0, 0.0, 0.0, 0.0, 0.0, 0.0, 0.0, 0.0, 0.0, 0.0, 0.0, 0.0, 0.0, 0.0, 0.0, 0.0, 0.0, 0.0, 0.0, 0.0, 0.0, 0.0, 0.0]): _vg.add([_i], _w, 'REPLACE')
_vg = ob_abdomen_col.vertex_groups.new(name='Кость.003')
for _i, _w in zip([0, 1, 2, 3, 4, 5, 6, 7, 8, 9, 10, 11, 12, 13, 14, 15, 16, 17, 18, 19, 20, 21, 22, 23, 24, 25, 26, 27, 28, 29, 30, 31, 32, 33, 34, 35, 36, 37, 38, 39, 40, 41, 42, 43, 44, 45, 46, 47, 48, 49, 50, 51, 52, 53, 54, 55, 56, 57, 58, 59, 60, 61, 62, 63, 64, 65, 66, 67, 68, 69, 70, 71, 72, 73, 74, 75, 76, 77, 78, 79, 80, 81, 82, 83, 84, 85, 86, 87, 88, 89, 90, 91, 92, 93, 94, 95, 96, 97, 98, 99, 100, 101, 102, 103, 104, 105, 106, 107, 108, 109, 110, 111, 112, 113, 114, 115, 116, 117, 118, 119, 120, 121, 122, 123, 124, 125, 126, 127, 128, 129, 130, 131, 132, 133, 134, 135, 136, 137, 138, 139, 140, 141, 142, 143, 144, 145, 146, 147, 148, 149, 150, 151, 152, 153, 154, 155, 156, 157, 158, 159, 160, 161, 162, 163, 164, 165, 166, 167, 168, 169, 170, 171, 172, 173, 174, 175, 176, 177, 178, 179, 180, 181, 182, 183, 184, 185, 186, 187, 188, 189, 190, 191, 192, 193], [0.0, 1.725e-08, 6.612e-13, 5.129e-07, 4.452e-10, 2.763e-16, 1.683e-09, 9.5e-09, 1.648e-14, 7.539e-10, 1.101e-08, 0.0, 4.835e-08, 5.796e-08, 1.085e-11, 1.783e-12, 1.804e-07, 1.968e-07, 1.161e-08, 2.236e-13, 0.0, 0.0, 6.843e-08, 1.267e-10, 7.639e-12, 1.51e-10, 1.243e-10, 9.638e-10, 2.712e-11, 6.178e-08, 7.022e-07, 4.464e-13, 1.43e-11, 5.676e-05, 0.0007746, 3.234e-05, 0.0, 1.755e-07, 0.0003096, 0.0004508, 1.982e-05, 3.254e-11, 5.81e-09, 3.351e-08, 2.512e-06, 5.181e-07, 1.437e-06, 9.49e-10, 6.342e-05, 1.664e-08, 1.359e-08, 5.196e-12, 1.032e-07, 1.532e-05, 0.0001869, 6.393e-05, 0.001404, 0.0, 0.0, 2.114e-05, 0.005369, 0.0004183, 0.0, 6.276e-08, 0.0, 8.33e-05, 1.037e-05, 0.0, 0.0, 0.0, 0.0, 4.726e-13, 7.263e-10, 4.863e-15, 1.05e-14, 3.262e-10, 1.544e-08, 3.961e-09, 3.917e-18, 1.24e-15, 4.371e-10, 2.328e-09, 7.648e-10, 0.0, 0.0, 1.167e-15, 1.042e-12, 4.942e-12, 0.0, 0.0003296, 0.0, 1.654e-11, 0.0, 3.76e-16, 1.522e-11, 0.0, 1.245e-05, 0.0001738, 4.787e-06, 3.704e-12, 0.0, 0.0, 6.984e-06, 7.802e-05, 7.702e-12, 8.588e-13, 0.0, 0.0, 1.062e-07, 3.565e-11, 0.0, 0.0, 0.0, 0.0, 0.0, 0.0, 0.0, 0.0, 0.0, 0.0, 0.0, 0.0, 0.0, 0.0, 0.0, 0.0, 0.0, 0.0, 0.0, 0.0, 0.0, 0.0, 0.0, 0.0, 0.0, 0.0, 0.0, 0.0, 0.0, 0.0, 0.0, 0.0, 0.0, 0.0, 0.0, 0.0, 0.0, 0.0, 0.0, 0.0, 0.0, 0.0, 2.533e-08, 0.0, 0.0, 2.414e-06, 4.638e-06, 9.131e-11, 0.01418, 0.1528, 0.08863, 0.001954, 1.728e-12, 4.11e-08, 0.001817, 0.09176, 0.001409, 9.094e-14, 3.088e-09, 1.571e-06, 1.096e-06, 1.077e-06, 1.564e-10, 2.821e-13, 4.377e-12, 0.0, 1.495e-10, 3.372e-12, 3.591e-07, 0.0, 0.0, 8.464e-12, 1.385e-12, 2.637e-14, 0.0, 0.0, 0.0, 0.0, 0.0, 0.0, 0.0, 2.724e-12, 0.0, 8.69e-09]): _vg.add([_i], _w, 'REPLACE')
_vg = ob_abdomen_col.vertex_groups.new(name='fang-2')
for _i, _w in zip([0, 1, 2, 3, 4, 5, 6, 7, 8, 9, 10, 11, 12, 13, 14, 15, 16, 17, 18, 19, 20, 21, 22, 23, 24, 25, 26, 27, 28, 29, 30, 31, 32, 33, 34, 35, 36, 37, 38, 39, 40, 41, 42, 43, 44, 45, 46, 47, 48, 49, 50, 51, 52, 53, 54, 55, 56, 57, 58, 59, 60, 61, 62, 63, 64, 65, 66, 67, 68, 69, 70, 71, 72, 73, 74, 75, 76, 77, 78, 79, 80, 81, 82, 83, 84, 85, 86, 87, 88, 89, 90, 91, 92, 93, 94, 95, 96, 97, 98, 99, 100, 101, 102, 103, 104, 105, 106, 107, 108, 109, 110, 111, 112, 113, 114, 115, 116, 117, 118, 119, 120, 121, 122, 123, 124, 125, 126, 127, 128, 129, 130, 131, 132, 133, 134, 135, 136, 137, 138, 139, 140, 141, 142, 143, 144, 145, 146, 147, 148, 149, 150, 151, 152, 153, 154, 155, 156, 157, 158, 159, 160, 161, 162, 163, 164, 165, 166, 167, 168, 169, 170, 171, 172, 173, 174, 175, 176, 177, 178, 179, 180, 181, 182, 183, 184, 185, 186, 187, 188, 189, 190, 191, 192, 193], [2.747e-07, 0.0, 7.019e-07, 5.597e-05, 1.128e-06, 4.19e-07, 0.0002322, 0.001386, 4.56e-09, 3.07e-05, 1.271e-08, 1.511e-08, 0.0, 0.03512, 5.973e-06, 0.0, 0.0, 0.0, 1.415e-05, 4.649e-10, 1.68e-09, 2.068e-07, 3.094e-05, 8.821e-09, 1.999e-07, 3.007e-08, 0.0, 0.0, 0.0, 0.0, 0.0, 0.0, 0.0, 0.0, 0.0, 0.0, 0.0, 0.0, 0.0, 0.0, 0.0, 0.0, 0.0, 0.0, 0.0, 0.0, 0.0, 0.0, 0.0, 0.0, 0.0, 0.0, 0.0, 0.0, 0.0, 0.0, 0.0, 0.0, 0.0, 0.0, 0.0, 0.0, 0.0, 0.0, 0.0, 0.0, 0.0, 0.0, 0.0, 0.0, 0.0, 0.0, 0.0, 0.0, 0.0, 0.0, 0.0, 0.0, 0.0, 0.0, 0.0, 0.0, 0.0, 0.0, 0.0, 0.0, 0.0, 0.0, 0.0, 0.0, 0.0, 0.0, 0.0, 0.0, 0.0, 0.0, 0.0, 0.0, 0.0, 0.0, 0.0, 0.0, 0.0, 0.0, 0.0, 0.0, 0.0, 0.0, 0.0, 0.0, 0.0, 0.0, 0.0, 0.0, 0.0, 0.0, 0.0, 0.0, 0.0, 0.0, 0.0, 0.0, 0.0, 0.0, 0.0, 0.0, 0.0, 0.0, 0.0, 0.0, 0.0, 0.0, 0.0, 0.0, 0.0, 0.0, 0.0, 0.0, 0.0, 0.0, 0.0, 0.0, 0.0, 0.0, 0.0, 0.0, 0.0, 0.0, 0.0, 0.0, 0.0, 0.0, 0.0, 0.0, 0.0, 0.0, 0.0, 0.0, 0.0, 0.0, 0.0, 0.0, 0.0, 0.0, 0.0, 0.0, 0.0, 0.0, 0.0, 0.0, 0.0, 0.0, 0.0, 0.0, 0.0, 0.0, 0.0, 0.0, 0.0, 0.0, 0.0, 0.0, 0.0, 0.0, 0.0, 0.0, 0.0, 0.0, 0.0, 0.0, 0.0, 0.0, 0.0, 0.0]): _vg.add([_i], _w, 'REPLACE')
_m = ob_abdomen_col.modifiers.new('Арматура', 'ARMATURE')
ob_fang_1.location = (-2.839, -0.1643, -0.1165)
ob_fang_1.scale = (-1.03, 0.6248, 0.6248)
_vg = ob_fang_1.vertex_groups.new(name='Кость')
for _i, _w in zip([1, 3, 4], [0.006564, 0.06546, 0.0509]): _vg.add([_i], _w, 'REPLACE')
_vg = ob_fang_1.vertex_groups.new(name='Кость.001')
for _i, _w in zip([0, 1, 2, 3, 4, 5], [0.01561, 0.0, 0.0, 0.02907, 0.002334, 0.0]): _vg.add([_i], _w, 'REPLACE')
_vg = ob_fang_1.vertex_groups.new(name='Кость.002')
for _i, _w in zip([0, 2, 3, 5], [0.0, 0.0, 0.0, 0.0]): _vg.add([_i], _w, 'REPLACE')
_vg = ob_fang_1.vertex_groups.new(name='fang-2')
for _i, _w in zip([0, 1, 2, 3, 4, 5], [0.989, 1.0, 0.9973, 0.9959, 0.9993, 1.0]): _vg.add([_i], _w, 'REPLACE')
_vg = ob_fang_1.vertex_groups.new(name='Кость.003')
for _i, _w in zip([0, 1, 2, 4, 5], [0.0, 0.0, 0.0, 0.0, 0.0]): _vg.add([_i], _w, 'REPLACE')
_vg = ob_fang_1.vertex_groups.new(name='fang-1')
for _i, _w in zip([0, 1, 2, 3, 4, 5], [8.35e-06, 2.377e-08, 0.0, 0.00178, 0.0006543, 2.851e-09]): _vg.add([_i], _w, 'REPLACE')
_m = ob_fang_1.modifiers.new('Арматура', 'ARMATURE')
ob_fang_2.location = (-2.839, 0.1643, -0.1165)
ob_fang_2.scale = (-1.03, 0.6248, 0.6248)
_vg = ob_fang_2.vertex_groups.new(name='Кость')
_vg = ob_fang_2.vertex_groups.new(name='Кость.001')
_vg = ob_fang_2.vertex_groups.new(name='Кость.002')
for _i, _w in zip([0, 1, 2, 3, 4, 5], [0.0, 0.0, 5.577e-06, 0.001246, 0.004484, 0.0]): _vg.add([_i], _w, 'REPLACE')
_vg = ob_fang_2.vertex_groups.new(name='fang-1')
for _i, _w in zip([0, 1, 2, 3, 4, 5], [0.9912, 1.0, 1.0, 0.9989, 0.9996, 1.0]): _vg.add([_i], _w, 'REPLACE')
_vg = ob_fang_2.vertex_groups.new(name='Кость.003')
for _i, _w in zip([0, 1, 2, 3, 4, 5], [0.0, 0.009412, 0.002116, 3.389e-05, 0.0, 0.0]): _vg.add([_i], _w, 'REPLACE')
_vg = ob_fang_2.vertex_groups.new(name='fang-2')
for _i, _w in zip([1, 2, 3, 4, 5], [9.443e-05, 0.02777, 0.0, 0.0, 0.0]): _vg.add([_i], _w, 'REPLACE')
_m = ob_fang_2.modifiers.new('Арматура', 'ARMATURE')
ob_bodi_col.location = (1.421e-14, 8.882e-16, 1.49e-08)
ob_bodi_col.scale = (-1.03, 0.6248, 0.6248)
_vg = ob_bodi_col.vertex_groups.new(name='Кость')
for _i, _w in zip([0, 1, 2, 3, 4, 5, 6, 7, 8, 9, 10, 11, 12, 13, 14, 15, 16, 17, 18, 19, 20, 21, 22, 23, 24, 25, 26, 27, 28, 29, 30, 31, 32, 33], [0.9997, 0.9994, 0.9993, 0.9997, 1.0, 1.0, 1.0, 1.0, 1.0, 1.0, 1.0, 1.0, 1.0, 1.0, 1.0, 0.999, 1.0, 1.0, 1.0, 1.0, 0.9972, 0.9998, 1.0, 1.0, 0.9907, 0.9999, 0.9999, 1.0, 1.0, 1.0, 1.0, 0.9998, 1.0, 1.0]): _vg.add([_i], _w, 'REPLACE')
_vg = ob_bodi_col.vertex_groups.new(name='Кость.001')
for _i, _w in zip([0, 1, 2, 3, 4, 6, 7, 8, 9, 10, 11, 12, 13, 14, 15, 16, 17, 18, 19, 20, 21, 22, 23, 24, 25, 26, 27, 28, 29, 30, 31, 32, 33], [0.0, 0.0, 0.0, 0.0, 0.0, 0.0, 0.0, 0.0, 0.0, 0.0, 0.0, 6.239e-05, 6.459e-06, 0.004813, 0.0, 0.0007877, 0.03848, 8.852e-06, 0.0, 1.343e-06, 0.0002671, 0.0, 0.0, 0.0, 0.0, 0.0, 0.0, 0.0, 4.158e-06, 0.0, 0.0, 0.0, 0.0]): _vg.add([_i], _w, 'REPLACE')
_vg = ob_bodi_col.vertex_groups.new(name='Кость.002')
_vg = ob_bodi_col.vertex_groups.new(name='fang-1')
_vg = ob_bodi_col.vertex_groups.new(name='Кость.003')
_vg = ob_bodi_col.vertex_groups.new(name='fang-2')
_m = ob_bodi_col.modifiers.new('Арматура', 'ARMATURE')

# ---- collection membership
col_collection.objects.link(ob_abdomen_col)
col_collection.objects.link(ob_fang_1)
col_collection.objects.link(ob_fang_2)
col_collection.objects.link(ob_bodi_col)

# ---- scene / render settings (as saved in the file)
scene.frame_start = 1; scene.frame_end = 250; scene.frame_set(1)
scene.render.engine = 'BLENDER_EEVEE_NEXT'
scene.cycles.sampling_pattern = 'TABULATED_SOBOL'
scene.eevee.ray_tracing_options.trace_max_roughness = 0.0
bpy.context.view_layer.update()

# ---- added for rendering (the .blend has no active camera): camera
cam_auto = bpy.data.cameras.new('AutoCamera')
cam_auto.lens = 50.0
cam_auto.sensor_width = 36.0
cam_auto.clip_end = 1000.0
ob_auto_camera = bpy.data.objects.new('AutoCamera', cam_auto)
scene.collection.objects.link(ob_auto_camera)
ob_auto_camera.location = (5.22142, -7.12063, 4.93744)
ob_auto_camera.rotation_euler = (1.09748, -7.21219e-08, 0.694738)
scene.camera = ob_auto_camera
bpy.context.view_layer.update()
